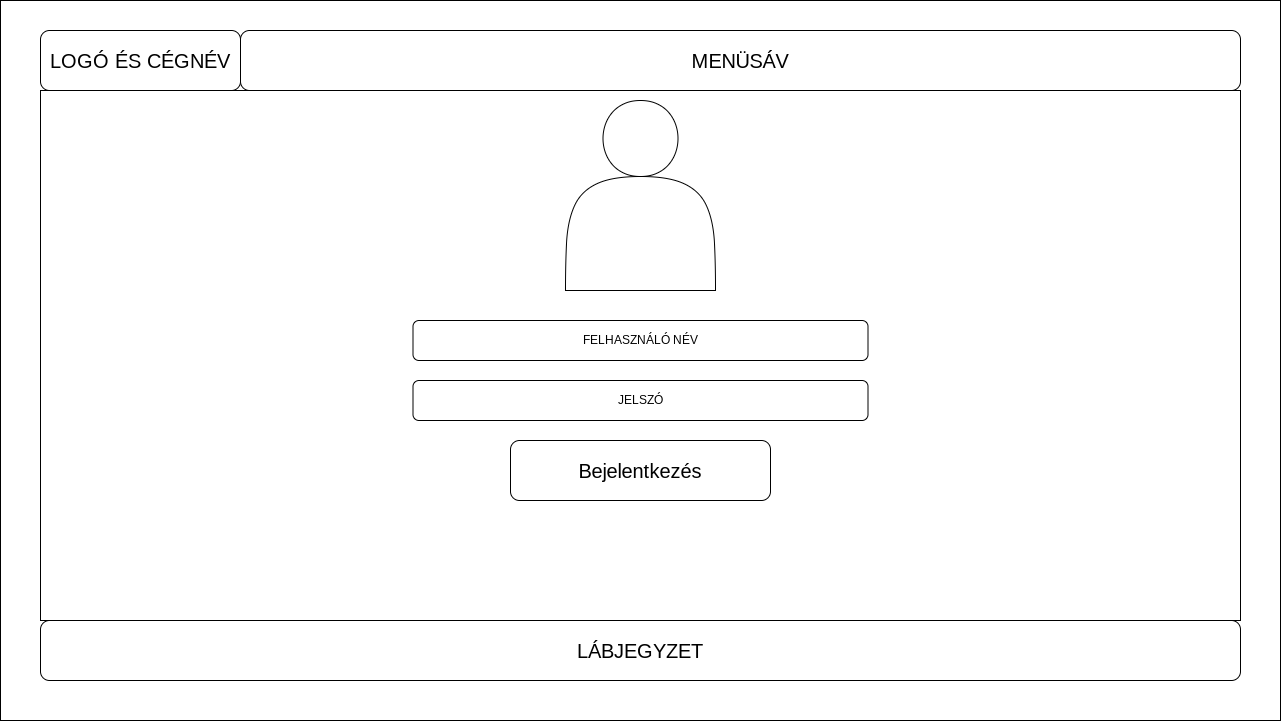

The diagram above was exported from draw.io. Its source (the exported page's mxGraphModel, read from the mxfile embedded in the PNG):
<mxGraphModel dx="584" dy="846" grid="1" gridSize="10" guides="1" tooltips="1" connect="1" arrows="0" fold="1" page="1" pageScale="1" pageWidth="850" pageHeight="1100" math="0" shadow="0">
  <root>
    <mxCell id="0" />
    <mxCell id="1" parent="0" />
    <mxCell id="D2OiGPXfpZJZtqMRn9hN-1" value="" style="rounded=0;whiteSpace=wrap;html=1;fontSize=20;" parent="1" vertex="1">
      <mxGeometry x="850" width="1280" height="720" as="geometry" />
    </mxCell>
    <mxCell id="D2OiGPXfpZJZtqMRn9hN-2" value="MENÜSÁV" style="rounded=1;whiteSpace=wrap;html=1;fontSize=20;" parent="1" vertex="1">
      <mxGeometry x="1090" y="30" width="1000" height="60" as="geometry" />
    </mxCell>
    <mxCell id="D2OiGPXfpZJZtqMRn9hN-3" value="LÁBJEGYZET" style="rounded=1;whiteSpace=wrap;html=1;fontSize=20;" parent="1" vertex="1">
      <mxGeometry x="890" y="620" width="1200" height="60" as="geometry" />
    </mxCell>
    <mxCell id="D2OiGPXfpZJZtqMRn9hN-4" value="LOGÓ ÉS CÉGNÉV" style="rounded=1;whiteSpace=wrap;html=1;fontSize=20;" parent="1" vertex="1">
      <mxGeometry x="890" y="30" width="200" height="60" as="geometry" />
    </mxCell>
    <mxCell id="D2OiGPXfpZJZtqMRn9hN-5" value="" style="rounded=0;whiteSpace=wrap;html=1;fontSize=20;" parent="1" vertex="1">
      <mxGeometry x="890" y="90" width="1200" height="530" as="geometry" />
    </mxCell>
    <mxCell id="ASaQUbdj0bfqz2aTXx7I-6" value="Bejelentkezés" style="rounded=1;whiteSpace=wrap;html=1;fontSize=20;" parent="1" vertex="1">
      <mxGeometry x="1360" y="440" width="260" height="60" as="geometry" />
    </mxCell>
    <mxCell id="ASaQUbdj0bfqz2aTXx7I-7" value="FELHASZNÁLÓ NÉV" style="rounded=1;whiteSpace=wrap;html=1;" parent="1" vertex="1">
      <mxGeometry x="1262.5" y="320" width="455" height="40" as="geometry" />
    </mxCell>
    <mxCell id="ASaQUbdj0bfqz2aTXx7I-8" value="" style="shape=actor;whiteSpace=wrap;html=1;" parent="1" vertex="1">
      <mxGeometry x="1415" y="100" width="150" height="190" as="geometry" />
    </mxCell>
    <mxCell id="ASaQUbdj0bfqz2aTXx7I-9" value="JELSZÓ" style="rounded=1;whiteSpace=wrap;html=1;" parent="1" vertex="1">
      <mxGeometry x="1262.5" y="380" width="455" height="40" as="geometry" />
    </mxCell>
  </root>
</mxGraphModel>